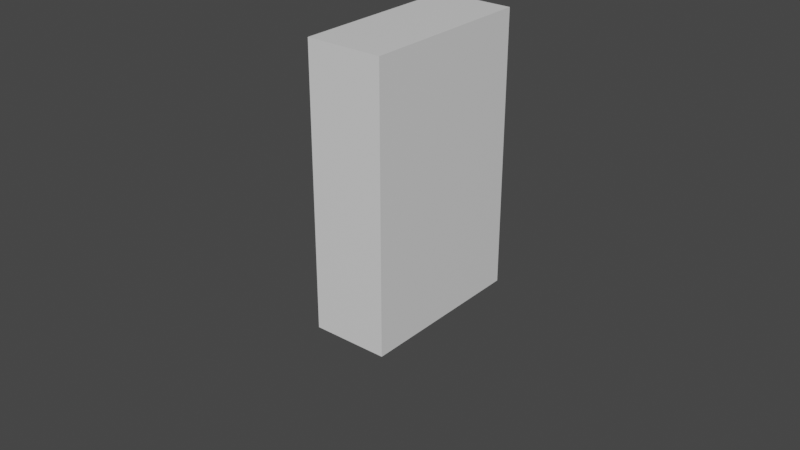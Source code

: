 # Source: cereal_box_new_run.blend  (saved by Blender 2.81.16; exported with 4.5.12 LTS)
import bpy
from mathutils import Matrix  # noqa: F401  (used for matrix-valued properties, if any)

bpy.ops.wm.read_factory_settings(use_empty=True)
scene = bpy.context.scene
scene.name = 'Scene'

# ---- collections
col_collection = bpy.data.collections.new('Collection'); scene.collection.children.link(col_collection)

# ---- materials (node trees are filled in below, after node groups)
mat_playermaterial = bpy.data.materials.new('PlayerMaterial')
mat_playermaterial.alpha_threshold = 0.0
mat_playermaterial.use_transparent_shadow = False
mat_playermaterial.line_color = (0.0, 0.0, 0.0, 1.0)

# ---- material node trees
mat_playermaterial.use_nodes = True; mat_playermaterial.node_tree.nodes.clear()
_N = mat_playermaterial.node_tree.nodes; _L = mat_playermaterial.node_tree.links
n0 = _N.new('ShaderNodeOutputMaterial'); n0.name = 'Material Output'; n0.location = (300, 300)
n1 = _N.new('ShaderNodeBsdfPrincipled'); n1.name = 'Principled BSDF'; n1.location = (10, 300)
n1.distribution = 'GGX'
n1.subsurface_method = 'BURLEY'
n1.inputs[2].default_value = 0.4
n1.inputs[3].default_value = 1.45
n1.inputs[27].default_value = (0.0, 0.0, 0.0, 1.0)
n1.inputs[28].default_value = 1.0
_L.new(n1.outputs[0], n0.inputs[0])
n0.is_active_output = True

# ---- world
world_world = bpy.data.worlds.new('World'); scene.world = world_world
world_world.use_nodes = True; world_world.node_tree.nodes.clear()
_N = world_world.node_tree.nodes; _L = world_world.node_tree.links
n0 = _N.new('ShaderNodeOutputWorld'); n0.name = 'World Output'; n0.location = (300, 300)
n1 = _N.new('ShaderNodeBackground'); n1.name = 'Background'; n1.location = (10, 300)
n1.inputs[0].default_value = (0.05088, 0.05088, 0.05088, 1.0)
_L.new(n1.outputs[0], n0.inputs[0])
n0.is_active_output = True
world_world.color = (0.05088, 0.05088, 0.05088)
world_world.use_sun_shadow = False
world_world.sun_shadow_jitter_overblur = 0.0

# ---- meshes
me_cube_002 = bpy.data.meshes.new('Cube.002')
me_cube_002.from_pydata([(-0.249, -0.5739, -0.904), (-0.249, -0.5739, 0.904), (-0.249, 0.5739, -0.904), (-0.249, 0.5739, 0.904), (0.249, -0.5739, -0.904), (0.249, -0.5739, 0.904), (0.249, 0.5739, -0.904), (0.249, 0.5739, 0.904)], [], [(0, 1, 3, 2), (2, 3, 7, 6), (6, 7, 5, 4), (4, 5, 1, 0), (2, 6, 4, 0), (7, 3, 1, 5)])
_uv = me_cube_002.uv_layers.new(name='UVMap')
_uv.uv.foreach_set('vector', [0.375, 0.0, 0.625, 0.0, 0.625, 0.25, 0.375, 0.25, 0.375, 0.25, 0.625, 0.25, 0.625, 0.5, 0.375, 0.5, 0.375, 0.5, 0.625, 0.5, 0.625, 0.75, 0.375, 0.75, 0.375, 0.75, 0.625, 0.75, 0.625, 1.0, 0.375, 1.0, 0.125, 0.5, 0.375, 0.5, 0.375, 0.75, 0.125, 0.75, 0.625, 0.5, 0.875, 0.5, 0.875, 0.75, 0.625, 0.75])
me_cube_002.materials.append(mat_playermaterial)
me_cube_002.use_remesh_fix_poles = True
me_cube_002.use_remesh_preserve_attributes = False
me_cube_002.use_mirror_vertex_groups = False
me_cube_002.update()
me_cube_003 = bpy.data.meshes.new('Cube.003')
me_cube_003.from_pydata([(-0.0258, -0.0258, -0.5155), (-0.0638, -0.0638, 0.0638), (-0.0258, 0.0258, -0.5155), (-0.0638, 0.0638, 0.0638), (0.0258, -0.0258, -0.5155), (0.0638, -0.0638, 0.0638), (0.0258, 0.0258, -0.5155), (0.0638, 0.0638, 0.0638), (-0.06215, -0.06215, -0.2258), (-0.06215, 0.06215, -0.2258), (0.06215, 0.06215, -0.2258), (0.06215, -0.06215, -0.2258)], [], [(8, 1, 3, 9), (9, 3, 7, 10), (10, 7, 5, 11), (11, 5, 1, 8), (2, 6, 4, 0), (7, 3, 1, 5), (4, 11, 8, 0), (6, 10, 11, 4), (2, 9, 10, 6), (0, 8, 9, 2)])
_uv = me_cube_003.uv_layers.new(name='UVMap')
_uv.uv.foreach_set('vector', [0.5, 0.0, 0.625, 0.0, 0.625, 0.25, 0.5, 0.25, 0.5, 0.25, 0.625, 0.25, 0.625, 0.5, 0.5, 0.5, 0.5, 0.5, 0.625, 0.5, 0.625, 0.75, 0.5, 0.75, 0.5, 0.75, 0.625, 0.75, 0.625, 1.0, 0.5, 1.0, 0.125, 0.5, 0.375, 0.5, 0.375, 0.75, 0.125, 0.75, 0.625, 0.5, 0.875, 0.5, 0.875, 0.75, 0.625, 0.75, 0.375, 0.75, 0.5, 0.75, 0.5, 1.0, 0.375, 1.0, 0.375, 0.5, 0.5, 0.5, 0.5, 0.75, 0.375, 0.75, 0.375, 0.25, 0.5, 0.25, 0.5, 0.5, 0.375, 0.5, 0.375, 0.0, 0.5, 0.0, 0.5, 0.25, 0.375, 0.25])
me_cube_003.materials.append(mat_playermaterial)
me_cube_003.use_remesh_fix_poles = True
me_cube_003.use_remesh_preserve_attributes = False
me_cube_003.use_mirror_vertex_groups = False
me_cube_003.update()
me_cube_004 = bpy.data.meshes.new('Cube.004')
me_cube_004.from_pydata([(-0.03332, -0.03332, -0.3624), (-0.03426, -0.03426, 0.0638), (-0.03332, 0.03332, -0.3624), (-0.03426, 0.03426, 0.0638), (0.03332, -0.03332, -0.3624), (0.03426, -0.03426, 0.0638), (0.03332, 0.03332, -0.3624), (0.03426, 0.03426, 0.0638), (-0.07367, -0.07367, -0.1493), (-0.07367, 0.07367, -0.1493), (0.07367, 0.07367, -0.1493), (0.07367, -0.07367, -0.1493)], [], [(8, 1, 3, 9), (9, 3, 7, 10), (10, 7, 5, 11), (11, 5, 1, 8), (2, 6, 4, 0), (7, 3, 1, 5), (4, 11, 8, 0), (6, 10, 11, 4), (2, 9, 10, 6), (0, 8, 9, 2)])
_uv = me_cube_004.uv_layers.new(name='UVMap')
_uv.uv.foreach_set('vector', [0.5, 0.0, 0.625, 0.0, 0.625, 0.25, 0.5, 0.25, 0.5, 0.25, 0.625, 0.25, 0.625, 0.5, 0.5, 0.5, 0.5, 0.5, 0.625, 0.5, 0.625, 0.75, 0.5, 0.75, 0.5, 0.75, 0.625, 0.75, 0.625, 1.0, 0.5, 1.0, 0.125, 0.5, 0.375, 0.5, 0.375, 0.75, 0.125, 0.75, 0.625, 0.5, 0.875, 0.5, 0.875, 0.75, 0.625, 0.75, 0.375, 0.75, 0.5, 0.75, 0.5, 1.0, 0.375, 1.0, 0.375, 0.5, 0.5, 0.5, 0.5, 0.75, 0.375, 0.75, 0.375, 0.25, 0.5, 0.25, 0.5, 0.5, 0.375, 0.5, 0.375, 0.0, 0.5, 0.0, 0.5, 0.25, 0.375, 0.25])
me_cube_004.materials.append(mat_playermaterial)
me_cube_004.use_remesh_fix_poles = True
me_cube_004.use_remesh_preserve_attributes = False
me_cube_004.use_mirror_vertex_groups = False
me_cube_004.update()
me_cube_005 = bpy.data.meshes.new('Cube.005')
me_cube_005.from_pydata([(-0.0258, -0.0258, -0.5155), (-0.0638, -0.0638, 0.0638), (-0.0258, 0.0258, -0.5155), (-0.0638, 0.0638, 0.0638), (0.0258, -0.0258, -0.5155), (0.0638, -0.0638, 0.0638), (0.0258, 0.0258, -0.5155), (0.0638, 0.0638, 0.0638), (-0.06215, -0.06215, -0.2258), (-0.06215, 0.06215, -0.2258), (0.06215, 0.06215, -0.2258), (0.06215, -0.06215, -0.2258)], [], [(8, 1, 3, 9), (9, 3, 7, 10), (10, 7, 5, 11), (11, 5, 1, 8), (2, 6, 4, 0), (7, 3, 1, 5), (4, 11, 8, 0), (6, 10, 11, 4), (2, 9, 10, 6), (0, 8, 9, 2)])
_uv = me_cube_005.uv_layers.new(name='UVMap')
_uv.uv.foreach_set('vector', [0.5, 0.0, 0.625, 0.0, 0.625, 0.25, 0.5, 0.25, 0.5, 0.25, 0.625, 0.25, 0.625, 0.5, 0.5, 0.5, 0.5, 0.5, 0.625, 0.5, 0.625, 0.75, 0.5, 0.75, 0.5, 0.75, 0.625, 0.75, 0.625, 1.0, 0.5, 1.0, 0.125, 0.5, 0.375, 0.5, 0.375, 0.75, 0.125, 0.75, 0.625, 0.5, 0.875, 0.5, 0.875, 0.75, 0.625, 0.75, 0.375, 0.75, 0.5, 0.75, 0.5, 1.0, 0.375, 1.0, 0.375, 0.5, 0.5, 0.5, 0.5, 0.75, 0.375, 0.75, 0.375, 0.25, 0.5, 0.25, 0.5, 0.5, 0.375, 0.5, 0.375, 0.0, 0.5, 0.0, 0.5, 0.25, 0.375, 0.25])
me_cube_005.materials.append(mat_playermaterial)
me_cube_005.use_remesh_fix_poles = True
me_cube_005.use_remesh_preserve_attributes = False
me_cube_005.use_mirror_vertex_groups = False
me_cube_005.update()
me_cube_006 = bpy.data.meshes.new('Cube.006')
me_cube_006.from_pydata([(-0.03332, -0.03332, -0.3624), (-0.03426, -0.03426, 0.0638), (-0.03332, 0.03332, -0.3624), (-0.03426, 0.03426, 0.0638), (0.03332, -0.03332, -0.3624), (0.03426, -0.03426, 0.0638), (0.03332, 0.03332, -0.3624), (0.03426, 0.03426, 0.0638), (-0.07367, -0.07367, -0.1493), (-0.07367, 0.07367, -0.1493), (0.07367, 0.07367, -0.1493), (0.07367, -0.07367, -0.1493)], [], [(8, 1, 3, 9), (9, 3, 7, 10), (10, 7, 5, 11), (11, 5, 1, 8), (2, 6, 4, 0), (7, 3, 1, 5), (4, 11, 8, 0), (6, 10, 11, 4), (2, 9, 10, 6), (0, 8, 9, 2)])
_uv = me_cube_006.uv_layers.new(name='UVMap')
_uv.uv.foreach_set('vector', [0.5, 0.0, 0.625, 0.0, 0.625, 0.25, 0.5, 0.25, 0.5, 0.25, 0.625, 0.25, 0.625, 0.5, 0.5, 0.5, 0.5, 0.5, 0.625, 0.5, 0.625, 0.75, 0.5, 0.75, 0.5, 0.75, 0.625, 0.75, 0.625, 1.0, 0.5, 1.0, 0.125, 0.5, 0.375, 0.5, 0.375, 0.75, 0.125, 0.75, 0.625, 0.5, 0.875, 0.5, 0.875, 0.75, 0.625, 0.75, 0.375, 0.75, 0.5, 0.75, 0.5, 1.0, 0.375, 1.0, 0.375, 0.5, 0.5, 0.5, 0.5, 0.75, 0.375, 0.75, 0.375, 0.25, 0.5, 0.25, 0.5, 0.5, 0.375, 0.5, 0.375, 0.0, 0.5, 0.0, 0.5, 0.25, 0.375, 0.25])
me_cube_006.materials.append(mat_playermaterial)
me_cube_006.use_remesh_fix_poles = True
me_cube_006.use_remesh_preserve_attributes = False
me_cube_006.use_mirror_vertex_groups = False
me_cube_006.update()
me_cube_007 = bpy.data.meshes.new('Cube.007')
me_cube_007.from_pydata([(-0.07177, -0.07177, -0.02907), (-0.07177, -0.07177, 0.05394), (-0.07177, 0.07177, -0.02907), (-0.07177, 0.07177, 0.05394), (0.2667, -0.07177, -0.02907), (0.2667, -0.07177, 0.02907), (0.2667, 0.07177, -0.02907), (0.2667, 0.07177, 0.02907), (0.1206, 0.1215, -0.02907), (0.1206, 0.1215, 0.05613), (0.1206, -0.1215, -0.02907), (0.1206, -0.1215, 0.05613)], [], [(0, 1, 3, 2), (8, 9, 7, 6), (6, 7, 5, 4), (10, 11, 1, 0), (8, 6, 4, 10), (9, 3, 1, 11), (7, 9, 11, 5), (2, 8, 10, 0), (4, 5, 11, 10), (2, 3, 9, 8)])
_uv = me_cube_007.uv_layers.new(name='UVMap')
_uv.uv.foreach_set('vector', [0.375, 0.0, 0.625, 0.0, 0.625, 0.25, 0.375, 0.25, 0.375, 0.375, 0.625, 0.375, 0.625, 0.5, 0.375, 0.5, 0.375, 0.5, 0.625, 0.5, 0.625, 0.75, 0.375, 0.75, 0.375, 0.875, 0.625, 0.875, 0.625, 1.0, 0.375, 1.0, 0.25, 0.5, 0.375, 0.5, 0.375, 0.75, 0.25, 0.75, 0.75, 0.5, 0.875, 0.5, 0.875, 0.75, 0.75, 0.75, 0.625, 0.5, 0.75, 0.5, 0.75, 0.75, 0.625, 0.75, 0.125, 0.5, 0.25, 0.5, 0.25, 0.75, 0.125, 0.75, 0.375, 0.75, 0.625, 0.75, 0.625, 0.875, 0.375, 0.875, 0.375, 0.25, 0.625, 0.25, 0.625, 0.375, 0.375, 0.375])
me_cube_007.materials.append(mat_playermaterial)
me_cube_007.use_remesh_fix_poles = True
me_cube_007.use_remesh_preserve_attributes = False
me_cube_007.use_mirror_vertex_groups = False
me_cube_007.update()
me_cube_008 = bpy.data.meshes.new('Cube.008')
me_cube_008.from_pydata([(-0.07177, -0.07177, -0.02907), (-0.07177, -0.07177, 0.05394), (-0.07177, 0.07177, -0.02907), (-0.07177, 0.07177, 0.05394), (0.2667, -0.07177, -0.02907), (0.2667, -0.07177, 0.02907), (0.2667, 0.07177, -0.02907), (0.2667, 0.07177, 0.02907), (0.1206, 0.1215, -0.02907), (0.1206, 0.1215, 0.05613), (0.1206, -0.1215, -0.02907), (0.1206, -0.1215, 0.05613)], [], [(0, 1, 3, 2), (8, 9, 7, 6), (6, 7, 5, 4), (10, 11, 1, 0), (8, 6, 4, 10), (9, 3, 1, 11), (7, 9, 11, 5), (2, 8, 10, 0), (4, 5, 11, 10), (2, 3, 9, 8)])
_uv = me_cube_008.uv_layers.new(name='UVMap')
_uv.uv.foreach_set('vector', [0.375, 0.0, 0.625, 0.0, 0.625, 0.25, 0.375, 0.25, 0.375, 0.375, 0.625, 0.375, 0.625, 0.5, 0.375, 0.5, 0.375, 0.5, 0.625, 0.5, 0.625, 0.75, 0.375, 0.75, 0.375, 0.875, 0.625, 0.875, 0.625, 1.0, 0.375, 1.0, 0.25, 0.5, 0.375, 0.5, 0.375, 0.75, 0.25, 0.75, 0.75, 0.5, 0.875, 0.5, 0.875, 0.75, 0.75, 0.75, 0.625, 0.5, 0.75, 0.5, 0.75, 0.75, 0.625, 0.75, 0.125, 0.5, 0.25, 0.5, 0.25, 0.75, 0.125, 0.75, 0.375, 0.75, 0.625, 0.75, 0.625, 0.875, 0.375, 0.875, 0.375, 0.25, 0.625, 0.25, 0.625, 0.375, 0.375, 0.375])
me_cube_008.materials.append(mat_playermaterial)
me_cube_008.use_remesh_fix_poles = True
me_cube_008.use_remesh_preserve_attributes = False
me_cube_008.use_mirror_vertex_groups = False
me_cube_008.update()
me_cube_009 = bpy.data.meshes.new('Cube.009')
me_cube_009.from_pydata([(-0.0258, -0.0258, -0.5155), (-0.0638, -0.0638, 0.0638), (-0.0258, 0.0258, -0.5155), (-0.0638, 0.0638, 0.0638), (0.0258, -0.0258, -0.5155), (0.0638, -0.0638, 0.0638), (0.0258, 0.0258, -0.5155), (0.0638, 0.0638, 0.0638), (-0.06215, -0.06215, -0.2258), (-0.06215, 0.06215, -0.2258), (0.06215, 0.06215, -0.2258), (0.06215, -0.06215, -0.2258)], [], [(8, 1, 3, 9), (9, 3, 7, 10), (10, 7, 5, 11), (11, 5, 1, 8), (2, 6, 4, 0), (7, 3, 1, 5), (4, 11, 8, 0), (6, 10, 11, 4), (2, 9, 10, 6), (0, 8, 9, 2)])
_uv = me_cube_009.uv_layers.new(name='UVMap')
_uv.uv.foreach_set('vector', [0.5, 0.0, 0.625, 0.0, 0.625, 0.25, 0.5, 0.25, 0.5, 0.25, 0.625, 0.25, 0.625, 0.5, 0.5, 0.5, 0.5, 0.5, 0.625, 0.5, 0.625, 0.75, 0.5, 0.75, 0.5, 0.75, 0.625, 0.75, 0.625, 1.0, 0.5, 1.0, 0.125, 0.5, 0.375, 0.5, 0.375, 0.75, 0.125, 0.75, 0.625, 0.5, 0.875, 0.5, 0.875, 0.75, 0.625, 0.75, 0.375, 0.75, 0.5, 0.75, 0.5, 1.0, 0.375, 1.0, 0.375, 0.5, 0.5, 0.5, 0.5, 0.75, 0.375, 0.75, 0.375, 0.25, 0.5, 0.25, 0.5, 0.5, 0.375, 0.5, 0.375, 0.0, 0.5, 0.0, 0.5, 0.25, 0.375, 0.25])
me_cube_009.materials.append(mat_playermaterial)
me_cube_009.use_remesh_fix_poles = True
me_cube_009.use_remesh_preserve_attributes = False
me_cube_009.use_mirror_vertex_groups = False
me_cube_009.update()
me_cube_010 = bpy.data.meshes.new('Cube.010')
me_cube_010.from_pydata([(-0.03332, -0.02593, -0.5123), (-0.03426, -0.03426, 0.0638), (-0.03332, 0.04071, -0.5123), (-0.03426, 0.03426, 0.0638), (0.03332, -0.02593, -0.5123), (0.03426, -0.03426, 0.0638), (0.03332, 0.04071, -0.5123), (0.03426, 0.03426, 0.0638), (-0.07367, -0.06966, -0.2011), (-0.07367, 0.07767, -0.2011), (0.07367, 0.07767, -0.2011), (0.07367, -0.06966, -0.2011)], [], [(8, 1, 3, 9), (9, 3, 7, 10), (10, 7, 5, 11), (11, 5, 1, 8), (2, 6, 4, 0), (7, 3, 1, 5), (4, 11, 8, 0), (6, 10, 11, 4), (2, 9, 10, 6), (0, 8, 9, 2)])
_uv = me_cube_010.uv_layers.new(name='UVMap')
_uv.uv.foreach_set('vector', [0.5, 0.0, 0.625, 0.0, 0.625, 0.25, 0.5, 0.25, 0.5, 0.25, 0.625, 0.25, 0.625, 0.5, 0.5, 0.5, 0.5, 0.5, 0.625, 0.5, 0.625, 0.75, 0.5, 0.75, 0.5, 0.75, 0.625, 0.75, 0.625, 1.0, 0.5, 1.0, 0.125, 0.5, 0.375, 0.5, 0.375, 0.75, 0.125, 0.75, 0.625, 0.5, 0.875, 0.5, 0.875, 0.75, 0.625, 0.75, 0.375, 0.75, 0.5, 0.75, 0.5, 1.0, 0.375, 1.0, 0.375, 0.5, 0.5, 0.5, 0.5, 0.75, 0.375, 0.75, 0.375, 0.25, 0.5, 0.25, 0.5, 0.5, 0.375, 0.5, 0.375, 0.0, 0.5, 0.0, 0.5, 0.25, 0.375, 0.25])
me_cube_010.materials.append(mat_playermaterial)
me_cube_010.use_remesh_fix_poles = True
me_cube_010.use_remesh_preserve_attributes = False
me_cube_010.use_mirror_vertex_groups = False
me_cube_010.update()
me_cube_011 = bpy.data.meshes.new('Cube.011')
me_cube_011.from_pydata([(-0.0258, -0.02829, -0.6083), (-0.0638, -0.0638, 0.0638), (-0.0258, 0.02331, -0.6083), (-0.0638, 0.0638, 0.0638), (0.0258, -0.02829, -0.6083), (0.0638, -0.0638, 0.0638), (0.0258, 0.02331, -0.6083), (0.0638, 0.0638, 0.0638), (-0.06215, -0.06215, -0.2258), (-0.06215, 0.06215, -0.2258), (0.06215, 0.06215, -0.2258), (0.06215, -0.06215, -0.2258)], [], [(8, 1, 3, 9), (9, 3, 7, 10), (10, 7, 5, 11), (11, 5, 1, 8), (2, 6, 4, 0), (7, 3, 1, 5), (4, 11, 8, 0), (6, 10, 11, 4), (2, 9, 10, 6), (0, 8, 9, 2)])
_uv = me_cube_011.uv_layers.new(name='UVMap')
_uv.uv.foreach_set('vector', [0.5, 0.0, 0.625, 0.0, 0.625, 0.25, 0.5, 0.25, 0.5, 0.25, 0.625, 0.25, 0.625, 0.5, 0.5, 0.5, 0.5, 0.5, 0.625, 0.5, 0.625, 0.75, 0.5, 0.75, 0.5, 0.75, 0.625, 0.75, 0.625, 1.0, 0.5, 1.0, 0.125, 0.5, 0.375, 0.5, 0.375, 0.75, 0.125, 0.75, 0.625, 0.5, 0.875, 0.5, 0.875, 0.75, 0.625, 0.75, 0.375, 0.75, 0.5, 0.75, 0.5, 1.0, 0.375, 1.0, 0.375, 0.5, 0.5, 0.5, 0.5, 0.75, 0.375, 0.75, 0.375, 0.25, 0.5, 0.25, 0.5, 0.5, 0.375, 0.5, 0.375, 0.0, 0.5, 0.0, 0.5, 0.25, 0.375, 0.25])
me_cube_011.materials.append(mat_playermaterial)
me_cube_011.use_remesh_fix_poles = True
me_cube_011.use_remesh_preserve_attributes = False
me_cube_011.use_mirror_vertex_groups = False
me_cube_011.update()
me_cube_012 = bpy.data.meshes.new('Cube.012')
me_cube_012.from_pydata([(-0.02374, -0.01322, -0.4205), (-0.03426, -0.03426, 0.0638), (-0.02374, 0.03426, -0.4205), (-0.03426, 0.03426, 0.0638), (0.02374, -0.01322, -0.4205), (0.03426, -0.03426, 0.0638), (0.02374, 0.03426, -0.4205), (0.03426, 0.03426, 0.0638), (-0.07367, -0.07231, -0.1305), (-0.07367, 0.07502, -0.1305), (0.07367, 0.07502, -0.1305), (0.07367, -0.07231, -0.1305)], [], [(8, 1, 3, 9), (9, 3, 7, 10), (10, 7, 5, 11), (11, 5, 1, 8), (2, 6, 4, 0), (7, 3, 1, 5), (4, 11, 8, 0), (6, 10, 11, 4), (2, 9, 10, 6), (0, 8, 9, 2)])
_uv = me_cube_012.uv_layers.new(name='UVMap')
_uv.uv.foreach_set('vector', [0.5, 0.0, 0.625, 0.0, 0.625, 0.25, 0.5, 0.25, 0.5, 0.25, 0.625, 0.25, 0.625, 0.5, 0.5, 0.5, 0.5, 0.5, 0.625, 0.5, 0.625, 0.75, 0.5, 0.75, 0.5, 0.75, 0.625, 0.75, 0.625, 1.0, 0.5, 1.0, 0.125, 0.5, 0.375, 0.5, 0.375, 0.75, 0.125, 0.75, 0.625, 0.5, 0.875, 0.5, 0.875, 0.75, 0.625, 0.75, 0.375, 0.75, 0.5, 0.75, 0.5, 1.0, 0.375, 1.0, 0.375, 0.5, 0.5, 0.5, 0.5, 0.75, 0.375, 0.75, 0.375, 0.25, 0.5, 0.25, 0.5, 0.5, 0.375, 0.5, 0.375, 0.0, 0.5, 0.0, 0.5, 0.25, 0.375, 0.25])
me_cube_012.materials.append(mat_playermaterial)
me_cube_012.use_remesh_fix_poles = True
me_cube_012.use_remesh_preserve_attributes = False
me_cube_012.use_mirror_vertex_groups = False
me_cube_012.update()
arm_armature = bpy.data.armatures.new('Armature')  # bones are not reproduced

# ---- objects
ob_cube_002 = bpy.data.objects.new('Cube.002', me_cube_002)
ob_cerealarmature = bpy.data.objects.new('CerealArmature', arm_armature)
ob_cube = bpy.data.objects.new('Cube', me_cube_003)
ob_cube_001 = bpy.data.objects.new('Cube.001', me_cube_004)
ob_cube_003 = bpy.data.objects.new('Cube.003', me_cube_005)
ob_cube_004 = bpy.data.objects.new('Cube.004', me_cube_006)
ob_cube_005 = bpy.data.objects.new('Cube.005', me_cube_007)
ob_cube_006 = bpy.data.objects.new('Cube.006', me_cube_008)
ob_cube_007 = bpy.data.objects.new('Cube.007', me_cube_009)
ob_cube_008 = bpy.data.objects.new('Cube.008', me_cube_010)
ob_cube_009 = bpy.data.objects.new('Cube.009', me_cube_011)
ob_cube_010 = bpy.data.objects.new('Cube.010', me_cube_012)

# ---- transforms, parenting, visibility, modifiers, constraints
ob_cube_002.parent = ob_cerealarmature
ob_cube_002.matrix_parent_inverse = Matrix(((1.0, -0.0, 0.0, -3.189e-16), (-0.0, 0.0, 1.0, -2.133), (-0.0, -1.0, 0.0, -0.009838), (0.0, 0.0, -0.0, 1.0)))
ob_cube_002.location = (0.0, 0.0, 1.823)
ob_cube_002.lineart.crease_threshold = 0.0
ob_cerealarmature.location = (3.189e-16, 1.436, 0.009838)
ob_cerealarmature.rotation_euler = (-1.571, -0.0, 0.0)
ob_cerealarmature.lineart.crease_threshold = 0.0
ob_cube.parent = ob_cerealarmature
ob_cube.matrix_parent_inverse = Matrix(((-1.0, 2.058e-06, -3.908e-08, 7.944e-07), (4.206e-08, -0.01898, -0.9998, 0.3973), (-2.041e-06, -0.9998, 0.01898, -0.3966), (0.0, 0.0, -0.0, 1.0)))
ob_cube.location = (2.051e-16, -0.3777, 0.9238)
ob_cube.lineart.crease_threshold = 0.0
ob_cube_001.parent = ob_cerealarmature
ob_cube_001.matrix_parent_inverse = Matrix(((-1.0, 8.257e-06, -6.997e-08, 3.218e-06), (4.188e-08, -0.008474, -1.0, -0.001686), (-8.239e-06, -1.0, 0.008474, -0.3924), (0.0, 0.0, -0.0, 1.0)))
ob_cube_001.location = (7.999e-17, -0.3777, 0.3602)
ob_cube_001.lineart.crease_threshold = 0.0
ob_cube_003.parent = ob_cerealarmature
ob_cube_003.matrix_parent_inverse = Matrix(((1.0, -5.684e-14, -1.421e-14, -6.644e-09), (1.808e-08, -1.028e-21, -1.0, 0.4184), (2.343e-08, 1.0, 2.98e-08, -0.3557), (-0.0, 0.0, -0.0, 1.0)))
ob_cube_003.location = (2.051e-16, 0.3573, 0.9238)
ob_cube_003.lineart.crease_threshold = 0.0
ob_cube_004.parent = ob_cerealarmature
ob_cube_004.matrix_parent_inverse = Matrix(((-1.0, 2.28e-05, -1.869e-07, -8.025e-06), (1.789e-08, -0.008196, -1.0, 0.004527), (-2.282e-05, -1.0, 0.008196, 0.3522), (0.0, -0.0, -0.0, 1.0)))
ob_cube_004.location = (7.999e-17, 0.3573, 0.3602)
ob_cube_004.lineart.crease_threshold = 0.0
ob_cube_005.parent = ob_cerealarmature
ob_cube_005.matrix_parent_inverse = Matrix(((9.095e-13, -1.0, 1.639e-07, -0.3924), (1.0, 2.357e-08, -4.172e-08, -0.4636), (1.776e-13, 4.47e-08, 1.0, -0.00164), (-0.0, 0.0, -0.0, 1.0)))
ob_cube_005.location = (3.935e-19, -0.3916, 0.001772)
ob_cube_005.lineart.crease_threshold = 0.0
ob_cube_006.parent = ob_cerealarmature
ob_cube_006.matrix_parent_inverse = Matrix(((-1.819e-12, -1.0, -7.451e-08, 0.3523), (1.0, 4.184e-08, -1.808e-08, -0.4298), (-1.18e-12, -4.843e-08, 1.0, -0.001639), (-0.0, -0.0, -0.0, 1.0)))
ob_cube_006.location = (3.935e-19, 0.3637, 0.001772)
ob_cube_006.lineart.crease_threshold = 0.0
ob_cube_007.parent = ob_cerealarmature
ob_cube_007.matrix_parent_inverse = Matrix(((-1.0, 6.698e-08, -1.353e-07, 3.354e-07), (-7.835e-08, -0.8962, -0.4436, -0.06409), (-1.898e-07, -0.4436, 0.8962, -2.221), (0.0, 0.0, -0.0, 1.0)))
ob_cube_007.location = (4.607e-16, -0.5955, 2.161)
ob_cube_007.rotation_euler = (-1.179, -2.052e-16, 1.373e-16)
ob_cube_007.lineart.crease_threshold = 0.0
ob_cube_008.parent = ob_cerealarmature
ob_cube_008.matrix_parent_inverse = Matrix(((-1.0, 1.39e-07, -5.899e-08, 2.607e-07), (-3.416e-08, -0.3907, -0.9205, 0.8451), (-2.315e-07, -0.9205, 0.3907, -1.727), (0.0, 0.0, -0.0, 1.0)))
ob_cube_008.location = (4.46e-16, -1.07, 1.923)
ob_cube_008.rotation_euler = (-0.3852, -8.343e-17, 1.627e-17)
ob_cube_008.lineart.crease_threshold = 0.0
ob_cube_009.parent = ob_cerealarmature
ob_cube_009.matrix_parent_inverse = Matrix(((1.0, 1.313e-16, -4.299e-17, -3.035e-16), (7.05e-08, 0.8064, -0.5914, 0.1766), (5.17e-08, 0.5914, 0.8064, -2.137), (-0.0, -0.0, -0.0, 1.0)))
ob_cube_009.location = (2.073e-08, 0.6351, 2.193)
ob_cube_009.rotation_euler = (-0.9139, -8.546e-08, 3.142)
ob_cube_009.lineart.crease_threshold = 0.0
ob_cube_010.parent = ob_cerealarmature
ob_cube_010.matrix_parent_inverse = Matrix(((1.0, 2.109e-07, 1.112e-07, -4.398e-07), (4.078e-08, 0.4665, -0.8845, 0.6193), (-1.611e-07, 0.8845, 0.4665, -1.845), (-0.0, -0.0, -0.0, 1.0)))
ob_cube_010.location = (-2.073e-08, 1.143, 1.771)
ob_cube_010.rotation_euler = (-0.5209, 3.85e-08, 3.142)
ob_cube_010.lineart.crease_threshold = 0.0

# ---- collection membership
col_collection.objects.link(ob_cube_002)
col_collection.objects.link(ob_cerealarmature)
col_collection.objects.link(ob_cube)
col_collection.objects.link(ob_cube_001)
col_collection.objects.link(ob_cube_003)
col_collection.objects.link(ob_cube_004)
col_collection.objects.link(ob_cube_005)
col_collection.objects.link(ob_cube_006)
col_collection.objects.link(ob_cube_007)
col_collection.objects.link(ob_cube_008)
col_collection.objects.link(ob_cube_009)
col_collection.objects.link(ob_cube_010)

# ---- scene / render settings (as saved in the file)
scene.frame_start = 0; scene.frame_end = 39; scene.frame_set(0)
scene.render.engine = 'BLENDER_EEVEE_NEXT'
scene.render.fps = 60
scene.cycles.use_denoising = False
scene.cycles.samples = 128
scene.cycles.sampling_pattern = 'TABULATED_SOBOL'
scene.cycles.use_adaptive_sampling = False
scene.cycles.use_light_tree = False
scene.view_settings.view_transform = 'Filmic'
bpy.context.view_layer.update()

# ---- added for rendering (the .blend has no active camera and no usable light): camera, sun
cam_auto = bpy.data.cameras.new('AutoCamera')
cam_auto.lens = 50.0
cam_auto.sensor_width = 36.0
cam_auto.clip_end = 1000.0
ob_auto_camera = bpy.data.objects.new('AutoCamera', cam_auto)
scene.collection.objects.link(ob_auto_camera)
ob_auto_camera.location = (3.76211, -3.19901, 3.01616)
ob_auto_camera.rotation_euler = (1.09748, -7.21219e-08, 0.694738)
scene.camera = ob_auto_camera
light_auto_sun = bpy.data.lights.new('AutoSun', 'SUN')
light_auto_sun.energy = 3.0
light_auto_sun.angle = 0.0523599
ob_auto_sun = bpy.data.objects.new('AutoSun', light_auto_sun)
scene.collection.objects.link(ob_auto_sun)
ob_auto_sun.rotation_euler = (0.872665, 0.174533, 0.523599)
bpy.context.view_layer.update()
